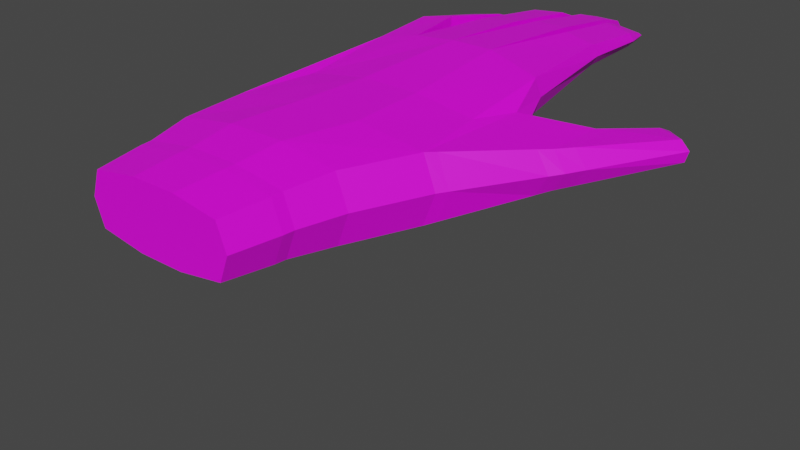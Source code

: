 # Source: CloseHand.blend  (saved by Blender 2.82.7; exported with 4.5.12 LTS)
import bpy
from mathutils import Matrix  # noqa: F401  (used for matrix-valued properties, if any)

bpy.ops.wm.read_factory_settings(use_empty=True)
scene = bpy.context.scene
scene.name = 'Scene'

# ---- collections
col_collection = bpy.data.collections.new('Collection'); scene.collection.children.link(col_collection)

# ---- images (referenced by path relative to the original .blend; pixels are not part of the script)
import os
ASSET_DIR = os.environ.get("B2B_ASSET_DIR", "")  # directory of the original .blend (textures are referenced by path, not embedded)
HERE = os.path.dirname(os.path.abspath(__file__))  # packed textures are extracted next to this script under _unpacked/

def load_image(name, relpath, width, height, colorspace="sRGB"):
    """Load a texture the original file referenced (path relative to the .blend, or extracted next to this script)."""
    p = next((c for c in (os.path.join(HERE, relpath), os.path.join(ASSET_DIR, relpath)) if relpath and os.path.exists(c)), "")
    if p:
        img = bpy.data.images.load(p, check_existing=True)
        img.name = name
    else:  # same state as the original file: an image datablock whose file is absent (Cycles renders it pink)
        img = bpy.data.images.new(name, width, height)
        img.source = "FILE"
        img.filepath = "//" + (relpath or name)
    img.colorspace_settings.name = colorspace
    return img
img_handtexture_png = load_image('HandTexture.png', 'HandTexture.png', 1024, 1024, 'sRGB')

# ---- materials (node trees are filled in below, after node groups)
mat_material_001 = bpy.data.materials.new('Material.001')
mat_material_001.use_transparent_shadow = False

# ---- material node trees
mat_material_001.use_nodes = True; mat_material_001.node_tree.nodes.clear()
_N = mat_material_001.node_tree.nodes; _L = mat_material_001.node_tree.links
n0 = _N.new('ShaderNodeOutputMaterial'); n0.name = 'Material Output'; n0.location = (300, 300)
n1 = _N.new('ShaderNodeBsdfPrincipled'); n1.name = 'Principled BSDF'; n1.location = (10, 300)
n1.distribution = 'GGX'
n1.subsurface_method = 'BURLEY'
n1.inputs[3].default_value = 1.45
n1.inputs[27].default_value = (0.0, 0.0, 0.0, 1.0)
n1.inputs[28].default_value = 1.0
n2 = _N.new('ShaderNodeTexImage'); n2.name = 'Image Texture'; n2.location = (-334, 173)
n2.image = img_handtexture_png
_L.new(n1.outputs[0], n0.inputs[0])
_L.new(n2.outputs[0], n1.inputs[0])
n0.is_active_output = True

# ---- world
world_world = bpy.data.worlds.new('World'); scene.world = world_world
world_world.use_nodes = True; world_world.node_tree.nodes.clear()
_N = world_world.node_tree.nodes; _L = world_world.node_tree.links
n0 = _N.new('ShaderNodeOutputWorld'); n0.name = 'World Output'; n0.location = (300, 300)
n1 = _N.new('ShaderNodeBackground'); n1.name = 'Background'; n1.location = (10, 300)
n1.inputs[0].default_value = (0.05088, 0.05088, 0.05088, 1.0)
_L.new(n1.outputs[0], n0.inputs[0])
n0.is_active_output = True
world_world.color = (0.05088, 0.05088, 0.05088)
world_world.use_sun_shadow = False
world_world.sun_shadow_jitter_overblur = 0.0

# ---- meshes
me_cube_001 = bpy.data.meshes.new('Cube.001')
me_cube_001.from_pydata([(0.2026, -0.2449, -0.09278), (0.2026, -0.2449, 0.09241), (0.2026, 0.2448, -0.09278), (0.2026, 0.2448, 0.09241), (0.3516, -0.2781, -0.1054), (0.3516, -0.2781, 0.105), (0.3516, 0.2781, -0.1054), (0.3516, 0.2781, 0.105), (0.2026, 0.08158, -0.1184), (0.2026, -0.08166, -0.1184), (0.2026, -0.08166, 0.118), (0.2026, 0.08158, 0.118), (0.3516, -0.09272, -0.1345), (0.3516, 0.09272, -0.1345), (0.3516, 0.09272, 0.1341), (0.3516, -0.09272, 0.1341), (0.5787, 0.2978, 0.105), (0.5787, 0.2978, -0.1054), (0.5787, 0.07403, -0.1041), (0.5787, -0.1497, 0.1341), (0.5787, -0.3735, 0.105), (0.5787, -0.3735, -0.1054), (0.5787, -0.1497, -0.1041), (0.5787, 0.07403, 0.1341), (0.8405, 0.259, 0.105), (0.9006, 0.2321, -0.03184), (0.9006, 0.05212, -0.06094), (0.8405, -0.1368, 0.1341), (0.8405, -0.3347, 0.105), (0.9006, -0.3078, -0.03184), (0.9006, -0.1278, -0.06094), (0.8405, 0.0611, 0.1341), (1.197, 0.2978, 0.1245), (1.197, 0.2978, 0.01892), (0.9967, -0.3735, 0.08809), (0.9967, -0.3735, -0.01406), (1.178, -0.3151, 0.128), (1.234, 0.1806, 0.1425), (1.234, 0.1806, 0.0008727), (1.234, 0.03497, -0.01335), (1.234, -0.1107, 0.1568), (1.178, -0.3151, 0.01545), (1.234, -0.1107, -0.01335), (1.234, 0.03497, 0.1568), (1.621, -0.1405, 0.1254), (1.619, -0.2465, 0.1046), (1.611, -0.2465, 0.03569), (1.608, -0.1405, 0.01486), (1.669, -0.09871, 0.009999), (1.669, 0.01624, 0.009999), (1.682, 0.01624, 0.1184), (1.682, -0.09871, 0.1184), (1.588, 0.177, 0.1183), (1.578, 0.177, 0.02578), (1.576, 0.04503, 0.01297), (1.59, 0.04503, 0.1311), (1.442, 0.3194, 0.1316), (1.434, 0.3194, 0.05622), (1.475, 0.2226, 0.1429), (1.462, 0.2226, 0.0379), (1.914, -0.119, -0.001194), (1.917, -0.2133, 0.01733), (1.922, -0.2133, 0.06381), (1.924, -0.119, 0.08233), (1.968, -0.08188, -0.00552), (1.968, 0.02035, -0.00552), (1.978, 0.02035, 0.07458), (1.978, -0.08188, 0.07458), (1.896, 0.1633, 0.08295), (1.887, 0.1633, 0.003913), (1.885, 0.04596, -0.007473), (1.897, 0.04596, 0.09434), (1.697, 0.29, 0.08775), (1.692, 0.29, 0.04328), (1.726, 0.2039, 0.09781), (1.718, 0.2039, 0.02698), (2.082, -0.07687, 0.04446), (2.077, -0.07687, 0.004271), (2.082, 0.01058, 0.04446), (2.077, 0.01058, 0.004271), (2.024, -0.114, 0.04852), (2.019, -0.114, 0.004796), (2.02, -0.1971, 0.01625), (2.022, -0.1971, 0.03706), (1.993, 0.1414, 0.04929), (1.989, 0.1414, 0.01192), (1.988, 0.05138, 0.005259), (1.994, 0.05138, 0.05595), (1.791, 0.2776, 0.06572), (1.789, 0.2776, 0.04254), (1.801, 0.2053, 0.07288), (1.796, 0.2053, 0.0334), (0.8722, -0.5782, 0.07336), (0.8722, -0.5782, -0.04866), (1.087, -0.5782, 0.06355), (1.087, -0.5782, 0.004302), (1.189, -0.7866, 0.05462), (1.203, -0.7972, -0.01604), (1.239, -0.6963, 0.04894), (1.269, -0.7009, 0.01463), (0.2026, -0.2798, -0.0001822), (0.2026, 0.2764, -0.0001822), (0.3516, 0.314, -0.0001822), (0.3516, -0.3178, -0.0001822), (0.5787, 0.3337, -0.0001822), (0.5787, -0.4132, -0.0001822), (1.197, 0.3337, 0.0717), (1.016, -0.3939, 0.03702), (1.234, 0.1806, 0.0717), (1.178, -0.3355, 0.0717), (1.234, 0.03497, 0.0717), (1.234, -0.1107, 0.0717), (1.615, -0.2668, 0.07012), (1.615, -0.1405, 0.07012), (1.675, 0.01624, 0.0642), (1.675, -0.09871, 0.0642), (1.583, 0.177, 0.07202), (1.583, 0.04503, 0.07202), (1.438, 0.341, 0.09393), (1.469, 0.2226, 0.09042), (1.973, -0.08188, 0.03453), (1.973, 0.02035, 0.03453), (1.919, -0.119, 0.04057), (1.919, -0.2337, 0.04057), (1.891, 0.1633, 0.04343), (1.891, 0.04596, 0.04343), (1.695, 0.3116, 0.06551), (1.722, 0.2039, 0.06239), (2.101, -0.07687, 0.0219), (2.101, 0.01058, 0.0219), (2.043, -0.114, 0.02419), (2.043, -0.1971, 0.02419), (2.013, 0.1414, 0.02814), (2.013, 0.05138, 0.02814), (1.812, 0.2776, 0.05166), (1.82, 0.2053, 0.05068), (0.8722, -0.6178, 0.01235), (1.106, -0.5782, 0.03393), (1.204, -0.8075, 0.01929), (1.276, -0.7066, 0.03178), (0.01019, -0.07324, -0.1062), (0.01019, -0.2196, -0.08319), (0.01019, -0.2509, -0.0001822), (0.01019, -0.2196, 0.08283), (0.01019, 0.0731, 0.1058), (0.01019, 0.2194, 0.08283), (0.01019, 0.2478, -0.0001822), (0.01019, 0.2194, -0.08319), (0.01019, 0.0731, -0.1062), (0.01019, -0.07324, 0.1058), (0.01019, -0.07324, -0.0001822), (0.01019, 0.0731, -0.0001822), (0.1656, -0.08079, -0.1171), (0.1656, -0.2423, -0.09178), (0.1656, -0.2768, -0.0001822), (0.1656, 0.0807, 0.1168), (0.1656, 0.2422, 0.09142), (0.1656, 0.2422, -0.09178), (0.1656, 0.0807, -0.1171), (0.1656, 0.2734, -0.0001822), (0.1656, -0.08079, 0.1168), (0.1656, -0.2423, 0.09142), (0.609, -0.3946, 0.1017), (1.006, -0.3946, 0.08556), (0.609, -0.3946, -0.09952), (1.006, -0.3946, -0.01216), (1.025, -0.4129, 0.0367), (0.609, -0.4343, 0.00111), (0.8336, -0.5512, 0.07752), (0.8336, -0.5512, -0.05612), (1.075, -0.5512, 0.001886), (1.094, -0.5539, 0.03433), (0.8336, -0.5909, 0.0107), (1.075, -0.5512, 0.06678), (1.117, -0.5981, 0.005978), (0.9258, -0.6137, -0.04337), (0.9235, -0.612, 0.07032), (1.112, -0.5973, 0.06118), (0.926, -0.6486, 0.01348), (1.134, -0.599, 0.03358), (1.263, -0.1129, 0.1545), (1.262, -0.1129, -0.01129), (1.209, -0.3101, 0.01692), (1.21, -0.3101, 0.1263), (1.21, -0.3305, 0.07159), (1.262, -0.1129, 0.07159), (1.266, -0.1098, -0.01164), (1.267, -0.1098, 0.1539), (1.267, 0.0336, 0.1539), (1.266, 0.0336, -0.01164), (1.267, 0.0336, 0.07115), (1.267, -0.1098, 0.07115), (1.256, 0.1804, 0.141), (1.256, 0.1804, 0.002412), (1.256, 0.0356, -0.01172), (1.256, 0.0356, 0.1552), (1.256, 0.0356, 0.07172), (1.256, 0.1804, 0.07172), (1.252, 0.1838, 0.003713), (1.253, 0.1838, 0.1426), (1.215, 0.2995, 0.02178), (1.216, 0.2995, 0.125), (1.216, 0.3342, 0.07341), (1.252, 0.1838, 0.07314), (1.569, 0.1772, 0.1196), (1.564, 0.04448, 0.07201), (1.564, 0.1772, 0.07201), (1.559, 0.1772, 0.02441), (1.557, 0.04448, 0.01152), (1.57, 0.04448, 0.1325), (1.649, -0.09927, 0.008906), (1.649, 0.01712, 0.008906), (1.655, 0.01712, 0.06455), (1.655, -0.09927, 0.06455), (1.661, -0.09927, 0.1202), (1.661, 0.01712, 0.1202), (1.6, -0.1389, 0.1271), (1.587, -0.2502, 0.0346), (1.591, -0.2705, 0.07021), (1.594, -0.1389, 0.07021), (1.588, -0.1389, 0.01334), (1.595, -0.2502, 0.1058), (1.643, -0.2438, 0.1013), (1.645, -0.1387, 0.1219), (1.635, -0.2438, 0.03421), (1.633, -0.1387, 0.01357), (1.639, -0.1387, 0.06775), (1.639, -0.2642, 0.06775), (1.903, -0.2154, 0.06635), (1.898, -0.2154, 0.01847), (1.895, -0.1204, -0.0001938), (1.9, -0.1204, 0.04241), (1.9, -0.2357, 0.04241), (1.905, -0.1204, 0.08501), (1.693, 0.01656, 0.008773), (1.693, -0.09738, 0.008773), (1.705, -0.09738, 0.1149), (1.705, 0.01656, 0.1149), (1.699, -0.09738, 0.06185), (1.699, 0.01656, 0.06185), (1.611, 0.176, 0.1157), (1.601, 0.176, 0.02416), (1.599, 0.0451, 0.01146), (1.613, 0.0451, 0.1284), (1.606, 0.0451, 0.06991), (1.606, 0.176, 0.06991), (1.465, 0.3168, 0.1277), (1.457, 0.3168, 0.05507), (1.485, 0.2209, 0.03693), (1.497, 0.2209, 0.1389), (1.491, 0.2209, 0.08793), (1.461, 0.3384, 0.0914), (1.434, 0.2173, 0.03326), (1.404, 0.3167, 0.05155), (1.408, 0.3401, 0.09114), (1.439, 0.2173, 0.08807), (1.444, 0.2173, 0.1429), (1.412, 0.3167, 0.1307), (1.932, -0.1182, -0.000166), (1.934, -0.2105, 0.01714), (1.939, -0.2105, 0.05922), (1.941, -0.1182, 0.07653), (1.94, -0.1182, 0.03776), (1.94, -0.2274, 0.03776), (1.992, -0.0808, -0.003419), (2.0, -0.0808, 0.06811), (2.0, 0.01825, 0.06811), (1.992, 0.01825, -0.003419), (2.0, 0.01825, 0.03182), (2.0, -0.0808, 0.03182), (1.939, 0.01994, -0.003981), (1.948, -0.08355, 0.07892), (1.943, -0.08355, 0.03747), (1.943, 0.01994, 0.03747), (1.939, -0.08355, -0.003981), (1.948, 0.01994, 0.07892), (1.916, 0.1587, 0.07587), (1.908, 0.1587, 0.005597), (1.907, 0.0471, -0.004794), (1.917, 0.0471, 0.08626), (1.917, 0.0471, 0.04021), (1.917, 0.1587, 0.04021), (1.875, 0.1642, 0.08535), (1.876, 0.0459, 0.09683), (1.87, 0.0459, 0.04537), (1.87, 0.1642, 0.04537), (1.866, 0.1642, 0.005398), (1.864, 0.0459, -0.006085), (1.67, 0.2932, 0.09251), (1.69, 0.2059, 0.02816), (1.694, 0.2059, 0.06543), (1.667, 0.3148, 0.06859), (1.664, 0.2932, 0.04468), (1.699, 0.2059, 0.1027), (1.724, 0.2864, 0.08137), (1.72, 0.2864, 0.04306), (1.741, 0.2043, 0.02884), (1.748, 0.2043, 0.09058), (1.728, 0.3017, 0.0615), (1.75, 0.2043, 0.059)], [], [(156, 159, 146, 145), (101, 3, 7, 102), (12, 13, 18, 22), (103, 5, 1, 100), (9, 12, 4, 0), (15, 10, 1, 5), (7, 3, 11, 14), (14, 11, 10, 15), (2, 6, 13, 8), (8, 13, 12, 9), (15, 5, 20, 19), (14, 15, 19, 23), (159, 157, 147, 146), (158, 152, 140, 148), (23, 19, 27, 31), (173, 168, 92, 94), (19, 20, 28, 27), (102, 7, 16, 104), (103, 4, 21, 105), (7, 14, 23, 16), (13, 6, 17, 18), (4, 12, 22, 21), (31, 27, 40, 43), (28, 20, 34, 36), (16, 24, 37, 32), (22, 18, 26, 30), (24, 31, 43, 37), (18, 17, 25, 26), (16, 23, 31, 24), (21, 22, 30, 29), (255, 252, 59, 119), (219, 216, 44, 113), (206, 204, 52, 116), (213, 210, 48, 115), (107, 35, 41, 109), (29, 30, 42, 41), (25, 17, 33, 38), (26, 25, 38, 39), (104, 16, 32, 106), (21, 29, 41, 35), (30, 26, 39, 42), (27, 28, 36, 40), (218, 217, 46, 112), (217, 220, 47, 46), (216, 221, 45, 44), (263, 259, 82, 131), (215, 214, 51, 50), (210, 211, 49, 48), (212, 215, 50, 114), (208, 207, 53, 54), (205, 208, 54, 117), (204, 209, 55, 52), (252, 253, 57, 59), (257, 256, 58, 56), (254, 257, 56, 118), (299, 296, 91, 135), (259, 258, 81, 82), (298, 294, 88, 134), (285, 282, 68, 124), (232, 229, 61, 123), (274, 270, 65, 64), (233, 228, 62, 63), (275, 271, 67, 66), (291, 288, 72, 126), (229, 230, 60, 61), (287, 286, 69, 70), (273, 275, 66, 121), (290, 289, 75, 127), (231, 233, 63, 122), (282, 283, 71, 68), (272, 274, 64, 120), (288, 293, 74, 72), (284, 287, 70, 125), (289, 292, 73, 75), (130, 131, 82, 81), (128, 129, 78, 76), (132, 84, 87, 133), (134, 88, 90, 135), (294, 297, 90, 88), (261, 260, 83, 80), (269, 264, 77, 128), (296, 295, 89, 91), (281, 276, 84, 132), (268, 266, 78, 129), (278, 277, 85, 86), (266, 265, 76, 78), (276, 279, 87, 84), (264, 267, 79, 77), (280, 278, 86, 133), (262, 261, 80, 130), (175, 174, 99, 97), (172, 169, 93, 136), (169, 170, 95, 93), (171, 173, 94, 137), (138, 97, 99, 139), (177, 176, 96, 98), (179, 177, 98, 139), (178, 175, 97, 138), (176, 178, 138, 96), (174, 179, 139, 99), (96, 138, 139, 98), (170, 171, 137, 95), (168, 172, 136, 92), (258, 262, 130, 81), (279, 280, 133, 87), (267, 268, 129, 79), (277, 281, 132, 85), (265, 269, 128, 76), (89, 134, 135, 91), (85, 132, 133, 86), (77, 79, 129, 128), (80, 83, 131, 130), (283, 284, 125, 71), (271, 272, 120, 67), (230, 231, 122, 60), (293, 290, 127, 74), (270, 273, 121, 65), (292, 291, 126, 73), (228, 232, 123, 62), (286, 285, 124, 69), (295, 298, 134, 89), (297, 299, 135, 90), (253, 254, 118, 57), (209, 205, 117, 55), (211, 212, 114, 49), (260, 263, 131, 83), (221, 218, 112, 45), (17, 104, 106, 33), (34, 107, 109, 36), (214, 213, 115, 51), (207, 206, 116, 53), (220, 219, 113, 47), (256, 255, 119, 58), (5, 103, 105, 20), (6, 102, 104, 17), (153, 154, 142, 141), (155, 156, 145, 144), (4, 103, 100, 0), (2, 101, 102, 6), (157, 158, 148, 147), (151, 144, 145, 146), (142, 143, 149, 150), (150, 149, 144, 151), (140, 150, 151, 148), (141, 142, 150, 140), (148, 151, 146, 147), (152, 153, 141, 140), (161, 160, 149, 143), (154, 161, 143, 142), (160, 155, 144, 149), (10, 11, 155, 160), (100, 1, 161, 154), (1, 10, 160, 161), (9, 0, 153, 152), (2, 8, 158, 157), (11, 3, 156, 155), (0, 100, 154, 153), (8, 9, 152, 158), (101, 2, 157, 159), (3, 101, 159, 156), (20, 105, 167, 162), (35, 107, 166, 165), (107, 34, 163, 166), (21, 35, 165, 164), (105, 21, 164, 167), (34, 20, 162, 163), (162, 167, 172, 168), (165, 166, 171, 170), (166, 163, 173, 171), (164, 165, 170, 169), (167, 164, 169, 172), (163, 162, 168, 173), (95, 137, 179, 174), (92, 136, 178, 176), (136, 93, 175, 178), (137, 94, 177, 179), (94, 92, 176, 177), (93, 95, 174, 175), (42, 111, 185, 181), (36, 109, 184, 183), (40, 36, 183, 180), (41, 42, 181, 182), (109, 41, 182, 184), (111, 40, 180, 185), (40, 111, 191, 187), (39, 110, 190, 189), (110, 43, 188, 190), (42, 39, 189, 186), (43, 40, 187, 188), (111, 42, 186, 191), (38, 108, 197, 193), (43, 110, 196, 195), (37, 43, 195, 192), (110, 39, 194, 196), (39, 38, 193, 194), (108, 37, 192, 197), (37, 108, 203, 199), (33, 106, 202, 200), (106, 32, 201, 202), (32, 37, 199, 201), (38, 33, 200, 198), (108, 38, 198, 203), (193, 197, 206, 207), (195, 196, 205, 209), (192, 195, 209, 204), (196, 194, 208, 205), (194, 193, 207, 208), (197, 192, 204, 206), (187, 191, 213, 214), (189, 190, 212, 211), (190, 188, 215, 212), (186, 189, 211, 210), (188, 187, 214, 215), (191, 186, 210, 213), (181, 185, 219, 220), (183, 184, 218, 221), (180, 183, 221, 216), (182, 181, 220, 217), (184, 182, 217, 218), (185, 180, 216, 219), (45, 112, 227, 222), (47, 113, 226, 225), (113, 44, 223, 226), (46, 47, 225, 224), (44, 45, 222, 223), (112, 46, 224, 227), (222, 227, 232, 228), (225, 226, 231, 230), (226, 223, 233, 231), (224, 225, 230, 229), (223, 222, 228, 233), (227, 224, 229, 232), (49, 114, 239, 234), (51, 115, 238, 236), (115, 48, 235, 238), (114, 50, 237, 239), (50, 51, 236, 237), (48, 49, 234, 235), (53, 116, 245, 241), (55, 117, 244, 243), (117, 54, 242, 244), (52, 55, 243, 240), (54, 53, 241, 242), (116, 52, 240, 245), (57, 118, 251, 247), (58, 119, 250, 249), (59, 57, 247, 248), (56, 58, 249, 246), (119, 59, 248, 250), (118, 56, 246, 251), (199, 203, 255, 256), (200, 202, 254, 253), (202, 201, 257, 254), (201, 199, 256, 257), (198, 200, 253, 252), (203, 198, 252, 255), (62, 123, 263, 260), (60, 122, 262, 258), (122, 63, 261, 262), (63, 62, 260, 261), (61, 60, 258, 259), (123, 61, 259, 263), (67, 120, 269, 265), (65, 121, 268, 267), (64, 65, 267, 264), (66, 67, 265, 266), (121, 66, 266, 268), (120, 64, 264, 269), (234, 239, 273, 270), (236, 238, 272, 271), (238, 235, 274, 272), (239, 237, 275, 273), (237, 236, 271, 275), (235, 234, 270, 274), (69, 124, 281, 277), (71, 125, 280, 279), (125, 70, 278, 280), (68, 71, 279, 276), (70, 69, 277, 278), (124, 68, 276, 281), (241, 245, 285, 286), (243, 244, 284, 283), (244, 242, 287, 284), (240, 243, 283, 282), (242, 241, 286, 287), (245, 240, 282, 285), (247, 251, 291, 292), (249, 250, 290, 293), (248, 247, 292, 289), (246, 249, 293, 288), (250, 248, 289, 290), (251, 246, 288, 291), (74, 127, 299, 297), (73, 126, 298, 295), (75, 73, 295, 296), (72, 74, 297, 294), (126, 72, 294, 298), (127, 75, 296, 299)])
_uv = me_cube_001.uv_layers.new(name='UVMap')
_uv.uv.foreach_set('vector', [0.885, 0.7298, 0.8818, 0.7297, 0.8821, 0.718, 0.885, 0.7181, 0.8818, 0.731, 0.885, 0.7311, 0.8853, 0.7366, 0.8817, 0.7365, 0.8253, 0.7364, 0.8318, 0.7366, 0.8309, 0.7449, 0.8231, 0.7447, 0.889, 0.7364, 0.8853, 0.7364, 0.8858, 0.731, 0.889, 0.731, 0.8259, 0.731, 0.8253, 0.7364, 0.8189, 0.7363, 0.8202, 0.7309, 0.8644, 0.7813, 0.8649, 0.7867, 0.8592, 0.7867, 0.8579, 0.7814, 0.8773, 0.7809, 0.8763, 0.7863, 0.8706, 0.7865, 0.8709, 0.7811, 0.8709, 0.7811, 0.8706, 0.7865, 0.8649, 0.7867, 0.8644, 0.7813, 0.8373, 0.7314, 0.8383, 0.7369, 0.8318, 0.7366, 0.8316, 0.7312, 0.8316, 0.7312, 0.8318, 0.7366, 0.8253, 0.7364, 0.8259, 0.731, 0.8644, 0.7813, 0.8579, 0.7814, 0.8544, 0.7732, 0.8622, 0.7731, 0.8709, 0.7811, 0.8644, 0.7813, 0.8622, 0.7731, 0.87, 0.7729, 0.8818, 0.7297, 0.8786, 0.7296, 0.8792, 0.718, 0.8821, 0.718, 0.8316, 0.7299, 0.8259, 0.7297, 0.8265, 0.7181, 0.8316, 0.7182, 0.87, 0.7729, 0.8622, 0.7731, 0.8624, 0.7635, 0.8693, 0.7633, 0.8478, 0.7552, 0.848, 0.764, 0.847, 0.7626, 0.8468, 0.7548, 0.8622, 0.7731, 0.8544, 0.7732, 0.8555, 0.7636, 0.8624, 0.7635, 0.8817, 0.7365, 0.8853, 0.7366, 0.8851, 0.7449, 0.8815, 0.7448, 0.889, 0.7364, 0.8927, 0.7364, 0.8927, 0.7446, 0.889, 0.7445, 0.8773, 0.7809, 0.8709, 0.7811, 0.87, 0.7729, 0.8778, 0.7726, 0.8318, 0.7366, 0.8383, 0.7369, 0.8387, 0.7452, 0.8309, 0.7449, 0.8189, 0.7363, 0.8253, 0.7364, 0.8231, 0.7447, 0.8153, 0.7445, 0.8693, 0.7633, 0.8624, 0.7635, 0.863, 0.7492, 0.8681, 0.7491, 0.8555, 0.7636, 0.8544, 0.7732, 0.854, 0.7579, 0.8559, 0.7514, 0.8778, 0.7726, 0.8762, 0.7631, 0.8732, 0.7489, 0.8773, 0.7501, 0.8231, 0.7447, 0.8309, 0.7449, 0.8299, 0.7567, 0.8236, 0.7566, 0.8762, 0.7631, 0.8693, 0.7633, 0.8681, 0.7491, 0.8732, 0.7489, 0.8309, 0.7449, 0.8387, 0.7452, 0.8362, 0.757, 0.8299, 0.7567, 0.8778, 0.7726, 0.87, 0.7729, 0.8693, 0.7633, 0.8762, 0.7631, 0.8153, 0.7445, 0.8231, 0.7447, 0.8236, 0.7566, 0.8173, 0.7564, 0.8491, 0.8136, 0.8472, 0.8138, 0.8474, 0.8127, 0.8492, 0.8125, 0.8808, 0.8062, 0.8789, 0.806, 0.8789, 0.8052, 0.8808, 0.8055, 0.5603, 0.8254, 0.5586, 0.8252, 0.5587, 0.8245, 0.5603, 0.8247, 0.8881, 0.786, 0.8861, 0.7862, 0.8862, 0.7855, 0.888, 0.7852, 0.8957, 0.7187, 0.8974, 0.718, 0.8966, 0.7247, 0.8946, 0.7247, 0.8173, 0.7564, 0.8236, 0.7566, 0.8239, 0.7688, 0.8168, 0.7666, 0.8362, 0.757, 0.8387, 0.7452, 0.8382, 0.768, 0.834, 0.7692, 0.8299, 0.7567, 0.8362, 0.757, 0.834, 0.7692, 0.829, 0.769, 0.8815, 0.7448, 0.8851, 0.7449, 0.8853, 0.7675, 0.8835, 0.7674, 0.8153, 0.7445, 0.8173, 0.7564, 0.8168, 0.7666, 0.815, 0.7599, 0.8236, 0.7566, 0.8299, 0.7567, 0.829, 0.769, 0.8239, 0.7688, 0.8624, 0.7635, 0.8555, 0.7636, 0.8559, 0.7514, 0.863, 0.7492, 0.8951, 0.7399, 0.8964, 0.7397, 0.8963, 0.7406, 0.8951, 0.7407, 0.8187, 0.7817, 0.8226, 0.7818, 0.8225, 0.7825, 0.8188, 0.7825, 0.485, 0.8025, 0.4811, 0.8028, 0.4812, 0.8019, 0.4849, 0.8018, 0.8966, 0.7526, 0.8973, 0.7524, 0.8974, 0.7555, 0.8972, 0.7564, 0.4904, 0.8002, 0.4863, 0.8003, 0.4863, 0.7995, 0.4903, 0.7994, 0.8239, 0.784, 0.8279, 0.7841, 0.8279, 0.7849, 0.8239, 0.7847, 0.5549, 0.877, 0.553, 0.8768, 0.553, 0.8761, 0.5549, 0.8763, 0.829, 0.7808, 0.8336, 0.781, 0.8336, 0.7817, 0.829, 0.7815, 0.9002, 0.7861, 0.8981, 0.7863, 0.8981, 0.7856, 0.9002, 0.7854, 0.496, 0.8033, 0.4914, 0.8035, 0.4914, 0.8027, 0.496, 0.8026, 0.8351, 0.7765, 0.8387, 0.7756, 0.8387, 0.7767, 0.8353, 0.7776, 0.501, 0.809, 0.4976, 0.8079, 0.4977, 0.8068, 0.5011, 0.8079, 0.5444, 0.8662, 0.5457, 0.8663, 0.5458, 0.8675, 0.5444, 0.8673, 0.8481, 0.8022, 0.8471, 0.8026, 0.8472, 0.8006, 0.8478, 0.7997, 0.8197, 0.7943, 0.8229, 0.7943, 0.823, 0.7975, 0.8201, 0.7974, 0.8826, 0.7868, 0.8833, 0.7867, 0.8827, 0.7891, 0.8822, 0.7898, 0.5612, 0.8142, 0.5598, 0.814, 0.5599, 0.8133, 0.5613, 0.8134, 0.8964, 0.7511, 0.8972, 0.751, 0.8973, 0.7517, 0.8965, 0.7518, 0.8241, 0.7946, 0.8277, 0.7947, 0.8277, 0.7957, 0.8241, 0.7956, 0.4854, 0.7913, 0.4821, 0.7914, 0.4821, 0.7907, 0.4854, 0.7906, 0.4902, 0.7896, 0.4866, 0.7897, 0.4866, 0.7886, 0.4902, 0.7885, 0.5434, 0.8756, 0.5442, 0.8757, 0.544, 0.8767, 0.5432, 0.8766, 0.8196, 0.793, 0.8229, 0.7929, 0.8229, 0.7936, 0.8196, 0.7937, 0.8287, 0.792, 0.8328, 0.7922, 0.8328, 0.7929, 0.8287, 0.7927, 0.5558, 0.8665, 0.5544, 0.8663, 0.5546, 0.8652, 0.5559, 0.8654, 0.8483, 0.8043, 0.847, 0.8044, 0.847, 0.8034, 0.8482, 0.8033, 0.8818, 0.795, 0.8803, 0.7949, 0.8804, 0.7942, 0.8819, 0.7943, 0.4953, 0.7921, 0.4912, 0.7922, 0.4912, 0.7914, 0.4953, 0.7914, 0.8871, 0.7754, 0.8857, 0.7756, 0.8856, 0.7745, 0.887, 0.7744, 0.5, 0.7995, 0.4969, 0.7985, 0.4968, 0.7975, 0.4999, 0.7985, 0.8993, 0.7749, 0.8975, 0.7751, 0.8974, 0.7743, 0.8992, 0.7741, 0.8345, 0.7859, 0.8376, 0.785, 0.8374, 0.786, 0.8344, 0.7869, 0.823, 0.7984, 0.8201, 0.7983, 0.8201, 0.7974, 0.823, 0.7975, 0.8564, 0.8027, 0.8564, 0.7998, 0.8574, 0.7997, 0.8574, 0.8027, 0.8554, 0.7997, 0.8564, 0.7997, 0.8564, 0.8028, 0.8552, 0.8028, 0.8587, 0.7998, 0.8595, 0.7997, 0.8595, 0.8023, 0.8585, 0.8024, 0.8764, 0.7308, 0.8735, 0.7301, 0.8735, 0.7281, 0.876, 0.7283, 0.8621, 0.7233, 0.8589, 0.7234, 0.8593, 0.7203, 0.8622, 0.7202, 0.8869, 0.7734, 0.8857, 0.7737, 0.886, 0.7705, 0.8866, 0.7697, 0.8344, 0.7877, 0.8373, 0.7871, 0.8369, 0.7896, 0.8344, 0.7897, 0.901, 0.7215, 0.8998, 0.7215, 0.9007, 0.7187, 0.9014, 0.718, 0.8956, 0.7734, 0.8944, 0.7734, 0.8952, 0.7704, 0.896, 0.7697, 0.8287, 0.7935, 0.8326, 0.7937, 0.8319, 0.7967, 0.8288, 0.7965, 0.8668, 0.721, 0.8634, 0.7211, 0.8634, 0.718, 0.8665, 0.718, 0.8718, 0.7239, 0.8679, 0.724, 0.868, 0.7211, 0.8711, 0.7211, 0.8242, 0.7965, 0.8276, 0.7966, 0.8273, 0.7997, 0.8242, 0.7996, 0.8991, 0.7732, 0.8975, 0.7735, 0.8979, 0.7706, 0.8987, 0.7697, 0.882, 0.7936, 0.8806, 0.7935, 0.8816, 0.7905, 0.8824, 0.7898, 0.8066, 0.757, 0.807, 0.7641, 0.8033, 0.7696, 0.8, 0.767, 0.5195, 0.9234, 0.5218, 0.9235, 0.5216, 0.9249, 0.5194, 0.9248, 0.8089, 0.7537, 0.8087, 0.7626, 0.8078, 0.763, 0.8079, 0.7551, 0.8528, 0.8076, 0.8515, 0.808, 0.8516, 0.8069, 0.8528, 0.8066, 0.8883, 0.7669, 0.8895, 0.7669, 0.8885, 0.7694, 0.8879, 0.7697, 0.8461, 0.7539, 0.8458, 0.7608, 0.8395, 0.7512, 0.8426, 0.7493, 0.853, 0.8054, 0.8519, 0.8059, 0.8533, 0.8006, 0.8542, 0.7997, 0.8885, 0.757, 0.8905, 0.757, 0.8895, 0.7669, 0.8883, 0.7669, 0.8865, 0.7569, 0.8885, 0.757, 0.8883, 0.7669, 0.8871, 0.7664, 0.8552, 0.8056, 0.8543, 0.8049, 0.8547, 0.7997, 0.8552, 0.8, 0.8395, 0.7512, 0.8387, 0.7506, 0.8422, 0.7479, 0.8426, 0.7493, 0.8535, 0.8079, 0.8528, 0.8076, 0.8528, 0.8066, 0.8534, 0.8068, 0.5172, 0.9235, 0.5195, 0.9234, 0.5194, 0.9248, 0.5173, 0.9249, 0.8833, 0.7939, 0.882, 0.7936, 0.8824, 0.7898, 0.8831, 0.7907, 0.9007, 0.7732, 0.8991, 0.7732, 0.8987, 0.7697, 0.8996, 0.7704, 0.8969, 0.7737, 0.8956, 0.7734, 0.896, 0.7697, 0.8966, 0.7706, 0.9022, 0.7218, 0.901, 0.7215, 0.9014, 0.718, 0.902, 0.7188, 0.8882, 0.7734, 0.8869, 0.7734, 0.8866, 0.7697, 0.8874, 0.7704, 0.8369, 0.7896, 0.8369, 0.7904, 0.8343, 0.7906, 0.8344, 0.7897, 0.8319, 0.7967, 0.8319, 0.7975, 0.8288, 0.7975, 0.8288, 0.7965, 0.8242, 0.7996, 0.8273, 0.7997, 0.8272, 0.8006, 0.8242, 0.8005, 0.8574, 0.8026, 0.8577, 0.7998, 0.8585, 0.7997, 0.8585, 0.8025, 0.901, 0.7747, 0.8993, 0.7749, 0.8992, 0.7741, 0.901, 0.7739, 0.549, 0.8663, 0.5475, 0.8665, 0.5474, 0.8654, 0.5488, 0.8652, 0.8833, 0.7952, 0.8818, 0.795, 0.8819, 0.7943, 0.8833, 0.7945, 0.8496, 0.8041, 0.8483, 0.8043, 0.8482, 0.8033, 0.8495, 0.8031, 0.8969, 0.7756, 0.8954, 0.7754, 0.8955, 0.7744, 0.8969, 0.7745, 0.8821, 0.7844, 0.883, 0.7845, 0.8828, 0.7856, 0.882, 0.7855, 0.556, 0.8423, 0.5568, 0.8422, 0.5569, 0.8429, 0.5561, 0.843, 0.9022, 0.7233, 0.9008, 0.7232, 0.9009, 0.7224, 0.9023, 0.7226, 0.882, 0.7865, 0.8826, 0.7868, 0.8822, 0.7898, 0.8819, 0.789, 0.8492, 0.8023, 0.8481, 0.8022, 0.8478, 0.7997, 0.8486, 0.8004, 0.8826, 0.7749, 0.884, 0.7751, 0.884, 0.7762, 0.8827, 0.776, 0.5627, 0.8769, 0.5606, 0.8771, 0.5606, 0.8764, 0.5627, 0.8762, 0.8964, 0.7862, 0.8945, 0.786, 0.8945, 0.7852, 0.8964, 0.7855, 0.8959, 0.7526, 0.8966, 0.7526, 0.8972, 0.7564, 0.8967, 0.7556, 0.5543, 0.8311, 0.5555, 0.8309, 0.5556, 0.8318, 0.5544, 0.832, 0.8778, 0.7447, 0.8815, 0.7448, 0.8835, 0.7674, 0.8816, 0.7674, 0.8939, 0.7181, 0.8957, 0.7187, 0.8946, 0.7247, 0.8927, 0.7248, 0.5504, 0.8768, 0.5485, 0.877, 0.5485, 0.8763, 0.5503, 0.8761, 0.9016, 0.7345, 0.8999, 0.7344, 0.8999, 0.7337, 0.9015, 0.7339, 0.8828, 0.8064, 0.8808, 0.8062, 0.8808, 0.8055, 0.8828, 0.8057, 0.5115, 0.9044, 0.5096, 0.9046, 0.5096, 0.9036, 0.5115, 0.9033, 0.8853, 0.7364, 0.889, 0.7364, 0.889, 0.7445, 0.8853, 0.7446, 0.878, 0.7364, 0.8817, 0.7365, 0.8815, 0.7448, 0.8778, 0.7447, 0.8922, 0.7297, 0.889, 0.7296, 0.889, 0.718, 0.8919, 0.718, 0.8706, 0.7879, 0.8762, 0.7876, 0.8757, 0.7993, 0.8706, 0.7995, 0.8927, 0.7364, 0.889, 0.7364, 0.889, 0.731, 0.8922, 0.731, 0.8786, 0.731, 0.8818, 0.731, 0.8817, 0.7365, 0.878, 0.7364, 0.8372, 0.7301, 0.8316, 0.7299, 0.8316, 0.7182, 0.8368, 0.7184, 0.8424, 0.8115, 0.8461, 0.8115, 0.8453, 0.8169, 0.8424, 0.8179, 0.8424, 0.7997, 0.8453, 0.8008, 0.8461, 0.8062, 0.8424, 0.8062, 0.8424, 0.8062, 0.8461, 0.8062, 0.8461, 0.8115, 0.8424, 0.8115, 0.8387, 0.8062, 0.8424, 0.8062, 0.8424, 0.8115, 0.8387, 0.8115, 0.8395, 0.8008, 0.8424, 0.7997, 0.8424, 0.8062, 0.8387, 0.8062, 0.8387, 0.8115, 0.8424, 0.8115, 0.8424, 0.8179, 0.8395, 0.8169, 0.8259, 0.7297, 0.8203, 0.7296, 0.8215, 0.718, 0.8265, 0.7181, 0.8593, 0.7881, 0.865, 0.788, 0.8655, 0.7996, 0.8604, 0.7997, 0.889, 0.7296, 0.8858, 0.7297, 0.8861, 0.718, 0.889, 0.718, 0.865, 0.788, 0.8706, 0.7879, 0.8706, 0.7995, 0.8655, 0.7996, 0.8649, 0.7867, 0.8706, 0.7865, 0.8706, 0.7879, 0.865, 0.788, 0.889, 0.731, 0.8858, 0.731, 0.8858, 0.7297, 0.889, 0.7296, 0.8592, 0.7867, 0.8649, 0.7867, 0.865, 0.788, 0.8593, 0.7881, 0.8259, 0.731, 0.8202, 0.7309, 0.8203, 0.7296, 0.8259, 0.7297, 0.8373, 0.7314, 0.8316, 0.7312, 0.8316, 0.7299, 0.8372, 0.7301, 0.8706, 0.7865, 0.8763, 0.7863, 0.8762, 0.7876, 0.8706, 0.7879, 0.8922, 0.731, 0.889, 0.731, 0.889, 0.7296, 0.8922, 0.7297, 0.8316, 0.7312, 0.8259, 0.731, 0.8259, 0.7297, 0.8316, 0.7299, 0.8818, 0.731, 0.8786, 0.731, 0.8786, 0.7296, 0.8818, 0.7297, 0.885, 0.7311, 0.8818, 0.731, 0.8818, 0.7297, 0.885, 0.7298, 0.8853, 0.7446, 0.889, 0.7445, 0.889, 0.7456, 0.8855, 0.7457, 0.8542, 0.815, 0.8528, 0.8141, 0.8528, 0.8133, 0.8542, 0.8141, 0.8528, 0.8141, 0.8511, 0.8151, 0.8511, 0.8142, 0.8528, 0.8133, 0.8153, 0.7445, 0.815, 0.7599, 0.8142, 0.7602, 0.8146, 0.7456, 0.889, 0.7445, 0.8927, 0.7446, 0.8925, 0.7457, 0.889, 0.7456, 0.854, 0.7579, 0.8544, 0.7732, 0.8536, 0.7721, 0.8533, 0.7576, 0.8855, 0.7457, 0.889, 0.7456, 0.8886, 0.7537, 0.8863, 0.7537, 0.8542, 0.8141, 0.8528, 0.8133, 0.8528, 0.8076, 0.8535, 0.8079, 0.8528, 0.8133, 0.8511, 0.8142, 0.8515, 0.808, 0.8528, 0.8076, 0.8146, 0.7456, 0.8142, 0.7602, 0.8087, 0.7626, 0.8089, 0.7537, 0.889, 0.7456, 0.8925, 0.7457, 0.891, 0.7537, 0.8886, 0.7537, 0.8533, 0.7576, 0.8536, 0.7721, 0.848, 0.764, 0.8478, 0.7552, 0.8552, 0.8067, 0.8542, 0.8059, 0.8543, 0.8049, 0.8552, 0.8056, 0.5173, 0.9249, 0.5194, 0.9248, 0.5194, 0.9268, 0.5174, 0.9267, 0.5194, 0.9248, 0.5216, 0.9249, 0.5214, 0.9268, 0.5194, 0.9268, 0.8528, 0.8066, 0.8516, 0.8069, 0.8519, 0.8059, 0.853, 0.8054, 0.8468, 0.7548, 0.847, 0.7626, 0.8458, 0.7608, 0.8461, 0.7539, 0.8079, 0.7551, 0.8078, 0.763, 0.807, 0.7641, 0.8066, 0.757, 0.8837, 0.8194, 0.8808, 0.8194, 0.8808, 0.8183, 0.8837, 0.8184, 0.5063, 0.7469, 0.5083, 0.7468, 0.5083, 0.748, 0.5064, 0.7481, 0.5234, 0.8403, 0.5163, 0.8425, 0.5165, 0.8413, 0.5233, 0.8392, 0.8168, 0.7666, 0.8239, 0.7688, 0.8238, 0.7698, 0.817, 0.7678, 0.8946, 0.7247, 0.8966, 0.7247, 0.8966, 0.7258, 0.8947, 0.7259, 0.8808, 0.8194, 0.8778, 0.8194, 0.8779, 0.8183, 0.8808, 0.8183, 0.8913, 0.8014, 0.8883, 0.8014, 0.8883, 0.8002, 0.8912, 0.8002, 0.8972, 0.8013, 0.8942, 0.8013, 0.8943, 0.8002, 0.8971, 0.8002, 0.8942, 0.8013, 0.8913, 0.8013, 0.8914, 0.8001, 0.8943, 0.8002, 0.8239, 0.7688, 0.829, 0.769, 0.8289, 0.7702, 0.8239, 0.77, 0.5285, 0.8401, 0.5234, 0.8403, 0.5234, 0.8391, 0.5284, 0.8389, 0.8883, 0.8014, 0.8853, 0.8014, 0.8854, 0.8002, 0.8883, 0.8002, 0.9024, 0.7464, 0.8999, 0.7464, 0.8999, 0.7456, 0.9023, 0.7456, 0.9031, 0.7981, 0.9002, 0.7981, 0.9002, 0.7973, 0.9031, 0.7973, 0.5336, 0.84, 0.5285, 0.8401, 0.5285, 0.8393, 0.5335, 0.8392, 0.9002, 0.7981, 0.8972, 0.7981, 0.8973, 0.7973, 0.9002, 0.7973, 0.829, 0.769, 0.834, 0.7692, 0.834, 0.7699, 0.829, 0.7698, 0.8999, 0.7464, 0.8974, 0.7464, 0.8975, 0.7456, 0.8999, 0.7456, 0.8511, 0.8211, 0.8486, 0.8211, 0.8486, 0.8204, 0.8511, 0.8204, 0.8816, 0.7674, 0.8835, 0.7674, 0.8835, 0.7681, 0.8817, 0.768, 0.5439, 0.8585, 0.5457, 0.8585, 0.5457, 0.8592, 0.5439, 0.8591, 0.5377, 0.8412, 0.5336, 0.84, 0.5337, 0.8393, 0.5377, 0.8405, 0.834, 0.7692, 0.8382, 0.768, 0.8382, 0.7686, 0.8341, 0.7698, 0.8486, 0.8211, 0.8461, 0.8211, 0.8462, 0.8205, 0.8486, 0.8204, 0.9023, 0.7456, 0.8999, 0.7456, 0.8999, 0.7344, 0.9016, 0.7345, 0.9031, 0.7973, 0.9002, 0.7973, 0.9002, 0.7861, 0.9023, 0.7858, 0.8731, 0.7481, 0.8681, 0.7483, 0.8681, 0.7368, 0.8727, 0.7367, 0.9002, 0.7973, 0.8973, 0.7973, 0.8981, 0.7863, 0.9002, 0.7861, 0.829, 0.7698, 0.834, 0.7699, 0.8336, 0.781, 0.829, 0.7808, 0.8999, 0.7456, 0.8975, 0.7456, 0.8982, 0.7342, 0.8999, 0.7344, 0.8912, 0.8002, 0.8883, 0.8002, 0.8881, 0.786, 0.89, 0.7858, 0.8971, 0.8002, 0.8943, 0.8002, 0.8945, 0.786, 0.8964, 0.7862, 0.8943, 0.8002, 0.8914, 0.8001, 0.8925, 0.7858, 0.8945, 0.786, 0.8239, 0.77, 0.8289, 0.7702, 0.8279, 0.7841, 0.8239, 0.784, 0.868, 0.7479, 0.863, 0.748, 0.863, 0.7336, 0.8671, 0.7335, 0.8883, 0.8002, 0.8854, 0.8002, 0.8861, 0.7862, 0.8881, 0.786, 0.8837, 0.8184, 0.8808, 0.8183, 0.8808, 0.8062, 0.8828, 0.8064, 0.8928, 0.726, 0.8947, 0.7259, 0.8951, 0.7399, 0.8939, 0.74, 0.8629, 0.7482, 0.8561, 0.7502, 0.8578, 0.7361, 0.8617, 0.7359, 0.817, 0.7678, 0.8238, 0.7698, 0.8226, 0.7818, 0.8187, 0.7817, 0.8947, 0.7259, 0.8966, 0.7258, 0.8964, 0.7397, 0.8951, 0.7399, 0.8808, 0.8183, 0.8779, 0.8183, 0.8789, 0.806, 0.8808, 0.8062, 0.5544, 0.832, 0.5556, 0.8318, 0.5557, 0.8327, 0.5545, 0.8329, 0.8828, 0.8057, 0.8808, 0.8055, 0.8809, 0.8046, 0.8828, 0.8048, 0.8808, 0.8055, 0.8789, 0.8052, 0.879, 0.8043, 0.8809, 0.8046, 0.8188, 0.7825, 0.8225, 0.7825, 0.8225, 0.7834, 0.8189, 0.7834, 0.4849, 0.8018, 0.4812, 0.8019, 0.4813, 0.801, 0.485, 0.8009, 0.8951, 0.7407, 0.8963, 0.7406, 0.8964, 0.7415, 0.8952, 0.7416, 0.8941, 0.7418, 0.8952, 0.7416, 0.8964, 0.7511, 0.8956, 0.7513, 0.8828, 0.8048, 0.8809, 0.8046, 0.8818, 0.795, 0.8833, 0.7952, 0.8809, 0.8046, 0.879, 0.8043, 0.8803, 0.7949, 0.8818, 0.795, 0.8189, 0.7834, 0.8225, 0.7834, 0.8229, 0.7929, 0.8196, 0.793, 0.8617, 0.7342, 0.858, 0.7343, 0.8588, 0.7247, 0.8621, 0.7246, 0.8952, 0.7416, 0.8964, 0.7415, 0.8972, 0.751, 0.8964, 0.7511, 0.8964, 0.7855, 0.8945, 0.7852, 0.8946, 0.7844, 0.8964, 0.7846, 0.5503, 0.8761, 0.5485, 0.8763, 0.5484, 0.8754, 0.5502, 0.8752, 0.888, 0.7852, 0.8862, 0.7855, 0.8861, 0.7846, 0.888, 0.7844, 0.5549, 0.8763, 0.553, 0.8761, 0.5531, 0.8752, 0.555, 0.8754, 0.4903, 0.7994, 0.4863, 0.7995, 0.4864, 0.7986, 0.4903, 0.7985, 0.8239, 0.7847, 0.8279, 0.7849, 0.8279, 0.7857, 0.8239, 0.7856, 0.9015, 0.7339, 0.8999, 0.7337, 0.9, 0.7328, 0.9016, 0.733, 0.5627, 0.8762, 0.5606, 0.8764, 0.5605, 0.8756, 0.5626, 0.8753, 0.9002, 0.7854, 0.8981, 0.7856, 0.8981, 0.7848, 0.9001, 0.7845, 0.496, 0.8026, 0.4914, 0.8027, 0.4914, 0.8019, 0.496, 0.8018, 0.829, 0.7815, 0.8336, 0.7817, 0.8335, 0.7826, 0.829, 0.7823, 0.5603, 0.8247, 0.5587, 0.8245, 0.5588, 0.8237, 0.5604, 0.8239, 0.8827, 0.776, 0.884, 0.7762, 0.8839, 0.777, 0.8827, 0.7769, 0.5115, 0.9033, 0.5096, 0.9036, 0.5095, 0.9027, 0.5113, 0.9025, 0.8353, 0.7776, 0.8387, 0.7767, 0.8386, 0.7775, 0.8352, 0.7784, 0.5011, 0.8079, 0.4977, 0.8068, 0.4976, 0.806, 0.501, 0.807, 0.8492, 0.8125, 0.8474, 0.8127, 0.8474, 0.8119, 0.8491, 0.8117, 0.5444, 0.8673, 0.5458, 0.8675, 0.5456, 0.8683, 0.5443, 0.8681, 0.8511, 0.8204, 0.8486, 0.8204, 0.8491, 0.8136, 0.8511, 0.8134, 0.8817, 0.768, 0.8835, 0.7681, 0.884, 0.7751, 0.8826, 0.7749, 0.8835, 0.7681, 0.8853, 0.7681, 0.8853, 0.7753, 0.884, 0.7751, 0.8773, 0.7494, 0.8733, 0.7482, 0.8743, 0.7412, 0.8777, 0.7423, 0.8341, 0.7698, 0.8382, 0.7686, 0.8387, 0.7756, 0.8351, 0.7765, 0.8486, 0.8204, 0.8462, 0.8205, 0.8472, 0.8138, 0.8491, 0.8136, 0.5561, 0.843, 0.5569, 0.8429, 0.557, 0.8437, 0.5563, 0.8437, 0.8833, 0.7945, 0.8819, 0.7943, 0.882, 0.7936, 0.8833, 0.7939, 0.8819, 0.7943, 0.8804, 0.7942, 0.8806, 0.7935, 0.882, 0.7936, 0.4854, 0.7906, 0.4821, 0.7907, 0.4822, 0.7901, 0.4854, 0.7899, 0.8196, 0.7937, 0.8229, 0.7936, 0.8229, 0.7943, 0.8197, 0.7943, 0.8965, 0.7518, 0.8973, 0.7517, 0.8973, 0.7524, 0.8966, 0.7526, 0.5488, 0.8652, 0.5474, 0.8654, 0.5473, 0.8644, 0.5486, 0.8644, 0.8969, 0.7745, 0.8955, 0.7744, 0.8956, 0.7734, 0.8969, 0.7737, 0.8241, 0.7956, 0.8277, 0.7957, 0.8276, 0.7966, 0.8242, 0.7965, 0.4902, 0.7885, 0.4866, 0.7886, 0.4867, 0.7877, 0.4901, 0.7877, 0.5559, 0.8654, 0.5546, 0.8652, 0.5548, 0.8644, 0.556, 0.8644, 0.887, 0.7744, 0.8856, 0.7745, 0.8857, 0.7737, 0.8869, 0.7734, 0.8964, 0.7846, 0.8946, 0.7844, 0.8954, 0.7754, 0.8969, 0.7756, 0.8898, 0.7842, 0.888, 0.7844, 0.8871, 0.7754, 0.8886, 0.7753, 0.888, 0.7844, 0.8861, 0.7846, 0.8857, 0.7756, 0.8871, 0.7754, 0.8946, 0.7844, 0.8927, 0.7841, 0.894, 0.7753, 0.8954, 0.7754, 0.867, 0.7319, 0.8631, 0.732, 0.8633, 0.723, 0.8669, 0.7229, 0.8239, 0.7856, 0.8279, 0.7857, 0.8277, 0.7947, 0.8241, 0.7946, 0.9023, 0.7226, 0.9009, 0.7224, 0.901, 0.7215, 0.9022, 0.7218, 0.901, 0.7739, 0.8992, 0.7741, 0.8991, 0.7732, 0.9007, 0.7732, 0.8992, 0.7741, 0.8974, 0.7743, 0.8975, 0.7735, 0.8991, 0.7732, 0.4953, 0.7914, 0.4912, 0.7914, 0.4912, 0.7907, 0.4951, 0.7906, 0.8287, 0.7927, 0.8328, 0.7929, 0.8326, 0.7937, 0.8287, 0.7935, 0.5613, 0.8134, 0.5599, 0.8133, 0.5602, 0.8125, 0.5614, 0.8125, 0.9016, 0.733, 0.9, 0.7328, 0.9008, 0.7232, 0.9022, 0.7233, 0.9021, 0.7843, 0.9001, 0.7845, 0.8993, 0.7749, 0.901, 0.7747, 0.9001, 0.7845, 0.8981, 0.7848, 0.8975, 0.7751, 0.8993, 0.7749, 0.8727, 0.7351, 0.8681, 0.7352, 0.8679, 0.7256, 0.872, 0.7255, 0.829, 0.7823, 0.8335, 0.7826, 0.8328, 0.7922, 0.8287, 0.792, 0.9, 0.7328, 0.8984, 0.7326, 0.8994, 0.723, 0.9008, 0.7232, 0.8827, 0.7769, 0.8839, 0.777, 0.883, 0.7845, 0.8821, 0.7844, 0.8509, 0.8115, 0.8491, 0.8117, 0.8483, 0.8043, 0.8496, 0.8041, 0.8352, 0.7784, 0.8386, 0.7775, 0.8376, 0.785, 0.8345, 0.7859, 0.8777, 0.7404, 0.8743, 0.7393, 0.8736, 0.7319, 0.8767, 0.7328, 0.8491, 0.8117, 0.8474, 0.8119, 0.847, 0.8044, 0.8483, 0.8043, 0.8839, 0.777, 0.8852, 0.7772, 0.8838, 0.7847, 0.883, 0.7845, 0.8495, 0.8031, 0.8482, 0.8033, 0.8481, 0.8022, 0.8492, 0.8023, 0.882, 0.7855, 0.8828, 0.7856, 0.8826, 0.7868, 0.882, 0.7865, 0.8344, 0.7869, 0.8374, 0.786, 0.8373, 0.7871, 0.8344, 0.7877, 0.4999, 0.7985, 0.4968, 0.7975, 0.4968, 0.7967, 0.4997, 0.7975, 0.5199, 0.8919, 0.52, 0.8907, 0.5208, 0.8909, 0.5208, 0.8919, 0.8482, 0.8033, 0.847, 0.8034, 0.8471, 0.8026, 0.8481, 0.8022])
me_cube_001.materials.append(mat_material_001)
me_cube_001.use_remesh_fix_poles = True
me_cube_001.use_remesh_preserve_attributes = False
me_cube_001.use_mirror_vertex_groups = False
me_cube_001.update()
arm_armature = bpy.data.armatures.new('Armature')  # bones are not reproduced

# ---- objects
ob_hand = bpy.data.objects.new('Hand', me_cube_001)
ob_armature = bpy.data.objects.new('Armature', arm_armature)

# ---- transforms, parenting, visibility, modifiers, constraints
ob_hand.parent = ob_armature
ob_hand.location = (0.0, 0.0, 0.0)
ob_hand.rotation_euler = (0.0, -0.0, 1.571)
ob_hand.lineart.crease_threshold = 0.0
_vg = ob_hand.vertex_groups.new(name='Wrist')
for _i, _w in zip([0, 1, 2, 3, 4, 5, 6, 7, 8, 9, 10, 11, 12, 13, 14, 15, 16, 17, 18, 19, 20, 21, 22, 23, 24, 25, 100, 101, 102, 103, 104, 105, 140, 141, 142, 143, 144, 145, 146, 147, 148, 149, 150, 151, 152, 153, 154, 155, 156, 157, 158, 159, 160, 161, 162, 164, 167], [0.9105, 0.9204, 0.9239, 0.9281, 0.7348, 0.7532, 0.7731, 0.7823, 0.9595, 0.9584, 0.9735, 0.9759, 0.8373, 0.8434, 0.8874, 0.884, 0.1323, 0.1463, 0.09605, 0.04833, 0.05804, 0.06424, 0.07372, 0.04355, 0.0466, 0.00473, 0.9068, 0.9199, 0.7675, 0.7286, 0.1428, 0.06262, 0.9909, 0.9759, 0.9746, 0.978, 0.994, 0.9806, 0.9782, 0.9792, 0.9918, 0.9939, 0.9944, 0.9948, 0.9724, 0.9355, 0.9325, 0.9845, 0.9483, 0.9449, 0.9735, 0.9418, 0.9831, 0.9426, 0.03487, 0.04635, 0.005327]): _vg.add([_i], _w, 'REPLACE')
_vg = ob_hand.vertex_groups.new(name='Little1')
for _i, _w in zip([2, 3, 6, 7, 8, 12, 13, 14, 16, 17, 18, 19, 22, 23, 24, 25, 26, 31, 32, 33, 37, 38, 101, 102, 104, 106, 108, 156, 157, 159, 197, 198, 199, 200, 201, 202, 203], [0.06793, 0.06587, 0.2087, 0.2015, 0.01001, 0.03613, 0.1217, 0.1063, 0.7993, 0.8141, 0.7625, 0.04697, 0.06845, 0.8699, 0.6547, 0.7343, 0.09786, 0.006754, 0.4593, 0.4506, 0.0533, 0.04038, 0.07321, 0.2157, 0.8051, 0.4611, 0.08217, 0.04412, 0.04762, 0.05279, 5.722e-06, 0.03142, 0.01052, 0.2177, 0.1621, 0.2138, 0.01379]): _vg.add([_i], _w, 'REPLACE')
_vg = ob_hand.vertex_groups.new(name='Little2')
for _i, _w in zip([24, 25, 32, 33, 37, 38, 43, 56, 57, 58, 59, 106, 108, 118, 119, 192, 193, 195, 197, 198, 199, 200, 201, 202, 203, 246, 247, 248, 249, 250, 251, 252, 253, 254, 255, 256, 257], [0.1359, 0.09298, 0.5267, 0.5088, 0.6759, 0.1782, 0.0471, 0.5861, 0.6279, 0.3254, 0.294, 0.5288, 0.4555, 0.601, 0.245, 0.2309, 0.09586, 0.01204, 0.1541, 0.551, 0.8365, 0.7286, 0.8221, 0.7678, 0.7698, 0.1952, 0.1965, 0.0723, 0.1032, 0.0476, 0.2059, 0.8232, 0.8965, 0.884, 0.8664, 0.8105, 0.8838]): _vg.add([_i], _w, 'REPLACE')
_vg = ob_hand.vertex_groups.new(name='Little3')
for _i, _w in zip([56, 57, 58, 59, 72, 73, 74, 75, 88, 89, 90, 118, 119, 126, 127, 246, 247, 248, 249, 250, 251, 252, 253, 254, 255, 256, 257, 288, 289, 290, 291, 292, 293, 294, 295, 296, 297, 298, 299], [0.4106, 0.365, 0.6693, 0.6994, 0.7272, 0.7586, 0.3545, 0.3135, 0.03637, 0.04651, 0.005096, 0.3942, 0.7519, 0.7639, 0.2758, 0.8046, 0.8006, 0.924, 0.8897, 0.9483, 0.7918, 0.1592, 0.08642, 0.1047, 0.1267, 0.183, 0.1069, 0.9451, 0.8728, 0.9026, 0.9471, 0.9548, 0.87, 0.2522, 0.2341, 0.1125, 0.1279, 0.215, 0.06882]): _vg.add([_i], _w, 'REPLACE')
_vg = ob_hand.vertex_groups.new(name='Little4')
for _i, _w in zip([72, 73, 74, 75, 88, 89, 90, 91, 126, 127, 134, 135, 288, 289, 290, 291, 292, 293, 294, 295, 296, 297, 298, 299], [0.2698, 0.2397, 0.6458, 0.6861, 0.9567, 0.9516, 0.9725, 0.9835, 0.2331, 0.724, 0.9896, 0.9959, 0.04431, 0.1259, 0.09684, 0.04067, 0.03184, 0.1303, 0.7469, 0.7653, 0.8874, 0.8722, 0.7843, 0.9312]): _vg.add([_i], _w, 'REPLACE')
_vg = ob_hand.vertex_groups.new(name='Ring1')
for _i, _w in zip([16, 17, 18, 23, 24, 25, 26, 27, 30, 31, 37, 38, 39, 40, 43, 104, 108, 110, 188, 189, 190, 192, 193, 194, 195, 196, 197, 198, 199, 203], [0.08794, 0.06388, 0.04556, 0.02897, 0.1512, 0.1135, 0.7608, 0.01799, 0.08155, 0.9374, 0.05878, 0.2832, 0.05678, 0.03278, 0.6026, 0.05933, 0.02574, 0.1575, 0.1379, 0.0005258, 0.04069, 0.02229, 0.1158, 0.031, 0.1896, 0.0526, 0.01525, 0.1399, 0.001789, 0.008229]): _vg.add([_i], _w, 'REPLACE')
_vg = ob_hand.vertex_groups.new(name='Ring2')
for _i, _w in zip([37, 38, 39, 43, 52, 53, 54, 55, 108, 110, 116, 117, 188, 189, 190, 192, 193, 194, 195, 196, 197, 198, 199, 200, 203, 204, 205, 206, 207, 208, 209, 240, 241, 242, 243, 244, 245], [0.1909, 0.4404, 0.2452, 0.1668, 0.5364, 0.609, 0.6211, 0.5302, 0.4087, 0.46, 0.6124, 0.644, 0.05088, 0.08617, 0.0846, 0.696, 0.7165, 0.6443, 0.7069, 0.8314, 0.7721, 0.2349, 0.09029, 0.005593, 0.155, 0.8386, 0.9063, 0.8677, 0.8492, 0.8679, 0.8489, 0.1915, 0.2181, 0.2031, 0.1683, 0.1415, 0.1909]): _vg.add([_i], _w, 'REPLACE')
_vg = ob_hand.vertex_groups.new(name='Ring3')
for _i, _w in zip([52, 53, 54, 55, 68, 69, 70, 71, 84, 85, 86, 87, 116, 117, 124, 125, 132, 204, 205, 206, 207, 208, 209, 240, 241, 242, 243, 244, 245, 276, 277, 278, 279, 280, 281, 282, 283, 284, 285, 286, 287], [0.4579, 0.3834, 0.3721, 0.4654, 0.5795, 0.5755, 0.6629, 0.6449, 0.06051, 0.06976, 0.01197, 0.05414, 0.3821, 0.3529, 0.5659, 0.4133, 0.009081, 0.1534, 0.08922, 0.1255, 0.1403, 0.1218, 0.1441, 0.8026, 0.7758, 0.7924, 0.8275, 0.8557, 0.8038, 0.3182, 0.2998, 0.2768, 0.2962, 0.139, 0.2477, 0.8527, 0.8868, 0.9015, 0.8659, 0.862, 0.9057]): _vg.add([_i], _w, 'REPLACE')
_vg = ob_hand.vertex_groups.new(name='Ring4')
for _i, _w in zip([68, 69, 70, 71, 84, 85, 86, 87, 124, 125, 132, 133, 276, 277, 278, 279, 280, 281, 282, 283, 284, 285, 286, 287], [0.4171, 0.4209, 0.3347, 0.3525, 0.9392, 0.9299, 0.9689, 0.9456, 0.4313, 0.5854, 0.9703, 0.9886, 0.68, 0.6984, 0.7222, 0.7026, 0.8605, 0.751, 0.1407, 0.1085, 0.09575, 0.1282, 0.131, 0.08952]): _vg.add([_i], _w, 'REPLACE')
_vg = ob_hand.vertex_groups.new(name='Middle1')
for _i, _w in zip([36, 38, 39, 40, 41, 42, 43, 110, 111, 180, 181, 185, 186, 187, 188, 189, 190, 191, 193, 194, 196], [0.02143, 0.01601, 0.457, 0.6101, 0.01997, 0.4841, 0.03553, 0.03438, 0.2023, 0.219, 0.2181, 0.121, 0.1522, 0.1232, 0.0008676, 0.1494, 0.01045, 0.053, 0.007853, 0.1903, 0.005866]): _vg.add([_i], _w, 'REPLACE')
_vg = ob_hand.vertex_groups.new(name='Middle2')
for _i, _w in zip([39, 40, 42, 43, 48, 49, 50, 51, 110, 111, 114, 115, 180, 181, 185, 186, 187, 188, 189, 190, 191, 194, 195, 196, 210, 211, 212, 213, 214, 215, 234, 235, 236, 237, 238, 239], [0.1825, 0.1336, 0.1896, 0.1234, 0.6258, 0.6096, 0.4577, 0.4259, 0.3262, 0.4069, 0.4587, 0.3861, 0.06253, 0.09754, 0.1225, 0.7329, 0.802, 0.7638, 0.708, 0.829, 0.8803, 0.08628, 0.04275, 0.07629, 0.9017, 0.8723, 0.8799, 0.9171, 0.8911, 0.8604, 0.2154, 0.187, 0.1067, 0.1481, 0.07995, 0.1432]): _vg.add([_i], _w, 'REPLACE')
_vg = ob_hand.vertex_groups.new(name='Middle3')
for _i, _w in zip([48, 49, 50, 51, 64, 65, 66, 67, 76, 77, 78, 79, 114, 115, 120, 121, 210, 211, 212, 213, 214, 215, 234, 235, 236, 237, 238, 239, 264, 265, 266, 267, 268, 269, 270, 271, 272, 273, 274, 275], [0.3711, 0.3852, 0.5393, 0.5725, 0.6928, 0.6472, 0.655, 0.6984, 0.03187, 0.01343, 0.03456, 0.05639, 0.5386, 0.6129, 0.7508, 0.5511, 0.09349, 0.1202, 0.117, 0.08128, 0.1066, 0.1357, 0.7803, 0.8108, 0.8919, 0.8488, 0.9191, 0.8537, 0.2617, 0.2447, 0.2868, 0.2865, 0.2046, 0.1712, 0.9138, 0.9504, 0.966, 0.9192, 0.9439, 0.9197]): _vg.add([_i], _w, 'REPLACE')
_vg = ob_hand.vertex_groups.new(name='Middle4')
for _i, _w in zip([64, 65, 66, 67, 76, 77, 78, 79, 120, 121, 128, 129, 264, 265, 266, 267, 268, 269, 270, 271, 272, 273, 274, 275], [0.3056, 0.3501, 0.3431, 0.3006, 0.959, 0.9682, 0.9576, 0.9434, 0.2486, 0.4475, 0.9905, 0.9832, 0.7377, 0.755, 0.7124, 0.7124, 0.7948, 0.8285, 0.07969, 0.0439, 0.01441, 0.07678, 0.05166, 0.07589]): _vg.add([_i], _w, 'REPLACE')
_vg = ob_hand.vertex_groups.new(name='Index1')
for _i, _w in zip([19, 22, 26, 27, 28, 29, 30, 34, 35, 36, 40, 41, 42, 107, 109, 163, 165, 166, 170, 180, 181, 182, 183, 184], [0.02178, 0.02733, 0.08179, 0.9145, 0.1387, 0.316, 0.7707, 0.2109, 0.2565, 0.7439, 0.04708, 0.6179, 0.07477, 0.2091, 0.6831, 0.1623, 0.1865, 0.1474, 0.0001514, 0.04276, 0.06385, 0.5021, 0.5237, 0.5252]): _vg.add([_i], _w, 'REPLACE')
_vg = ob_hand.vertex_groups.new(name='Index2')
for _i, _w in zip([29, 34, 35, 36, 40, 41, 42, 44, 45, 46, 47, 107, 109, 111, 112, 113, 163, 165, 166, 180, 181, 182, 183, 184, 185, 186, 187, 191, 216, 217, 218, 219, 220, 221, 222, 223, 224, 225, 226, 227], [0.04999, 0.01954, 0.06104, 0.1474, 0.1476, 0.1552, 0.2055, 0.6289, 0.6721, 0.6609, 0.6418, 0.04167, 0.1801, 0.358, 0.6629, 0.6602, 0.005909, 0.03796, 0.01293, 0.6472, 0.5963, 0.4221, 0.4281, 0.4289, 0.7204, 0.0652, 0.02044, 0.05227, 0.8968, 0.9337, 0.9397, 0.9196, 0.8961, 0.9448, 0.1344, 0.1739, 0.1425, 0.1919, 0.1493, 0.1554]): _vg.add([_i], _w, 'REPLACE')
_vg = ob_hand.vertex_groups.new(name='Index3')
for _i, _w in zip([44, 45, 46, 47, 60, 61, 62, 63, 80, 81, 82, 83, 112, 113, 122, 123, 216, 217, 218, 219, 220, 221, 222, 223, 224, 225, 226, 227, 228, 229, 230, 231, 232, 233, 258, 259, 260, 261, 262, 263], [0.3659, 0.325, 0.3345, 0.3511, 0.4721, 0.6859, 0.6799, 0.4866, 0.03388, 0.05228, 0.02039, 0.0324, 0.3328, 0.336, 0.4393, 0.7098, 0.09588, 0.05657, 0.0513, 0.0753, 0.09335, 0.04871, 0.8638, 0.8214, 0.8557, 0.8024, 0.8467, 0.8427, 0.9381, 0.9435, 0.8497, 0.8626, 0.9401, 0.8421, 0.2336, 0.2407, 0.244, 0.2538, 0.1775, 0.2433]): _vg.add([_i], _w, 'REPLACE')
_vg = ob_hand.vertex_groups.new(name='Index4')
for _i, _w in zip([60, 61, 62, 63, 80, 81, 82, 83, 122, 123, 130, 131, 228, 229, 230, 231, 232, 233, 258, 259, 260, 261, 262, 263], [0.5254, 0.313, 0.319, 0.511, 0.9579, 0.9475, 0.9647, 0.9587, 0.5589, 0.2887, 0.9793, 0.9941, 0.05945, 0.0542, 0.1456, 0.134, 0.05686, 0.1537, 0.7652, 0.7589, 0.7555, 0.745, 0.8217, 0.7562]): _vg.add([_i], _w, 'REPLACE')
_vg = ob_hand.vertex_groups.new(name='Thumb1')
for _i, _w in zip([0, 1, 4, 5, 9, 12, 15, 18, 19, 20, 21, 22, 23, 28, 29, 30, 35, 93, 100, 103, 105, 107, 153, 154, 161, 162, 164, 165, 166, 167, 168, 169, 172], [0.06744, 0.06231, 0.2039, 0.1969, 0.0002352, 0.104, 0.09226, 0.08339, 0.8486, 0.7608, 0.7079, 0.7834, 0.03333, 0.1199, 0.1956, 0.04632, 0.1168, 0.04322, 0.07163, 0.2093, 0.7027, 0.01585, 0.04666, 0.0517, 0.03918, 0.7153, 0.6726, 0.08585, 0.001396, 0.5765, 0.03639, 0.09281, 0.005569]): _vg.add([_i], _w, 'REPLACE')
_vg = ob_hand.vertex_groups.new(name='Thumb2')
for _i, _w in zip([4, 5, 20, 21, 22, 28, 29, 30, 34, 35, 36, 41, 92, 93, 94, 95, 103, 105, 107, 109, 136, 137, 162, 163, 164, 165, 166, 167, 168, 169, 170, 171, 172, 173, 174, 175, 176, 177, 178, 179, 182, 184], [0.04936, 0.03493, 0.1765, 0.3008, 0.01097, 0.6972, 0.386, 0.03511, 0.6926, 0.4522, 0.05981, 0.2, 0.9159, 0.8372, 0.1323, 0.1574, 0.05864, 0.2476, 0.5884, 0.1064, 0.9264, 0.09563, 0.2255, 0.7315, 0.3398, 0.5305, 0.602, 0.3999, 0.9362, 0.8133, 0.1978, 0.1399, 0.9358, 0.1595, 0.09887, 0.835, 0.8845, 0.05797, 0.9, 0.05443, 0.04648, 0.005373]): _vg.add([_i], _w, 'REPLACE')
_vg = ob_hand.vertex_groups.new(name='Thumb3')
for _i, _w in zip([34, 35, 41, 92, 93, 94, 95, 96, 97, 98, 99, 107, 136, 137, 138, 139, 163, 165, 166, 169, 170, 171, 172, 173, 174, 175, 176, 177, 178, 179], [0.06495, 0.07978, 0.01669, 0.05416, 0.1088, 0.8615, 0.84, 0.9817, 0.9822, 1.001, 1.032, 0.1057, 0.05547, 0.9029, 1.003, 1.025, 0.08675, 0.1299, 0.1805, 0.08354, 0.7928, 0.858, 0.01103, 0.823, 0.9022, 0.1503, 0.1075, 0.9404, 0.09442, 0.9456]): _vg.add([_i], _w, 'REPLACE')
_m = ob_hand.modifiers.new('Armature', 'ARMATURE')
_m.object = ob_armature
ob_armature.location = (0.0, 0.0, 0.0)
ob_armature.show_in_front = True
ob_armature.lineart.crease_threshold = 0.0

# ---- collection membership
col_collection.objects.link(ob_hand)
col_collection.objects.link(ob_armature)

# ---- scene / render settings (as saved in the file)
scene.frame_start = 1; scene.frame_end = 10; scene.frame_set(10)
scene.render.engine = 'BLENDER_EEVEE_NEXT'
scene.cycles.use_denoising = False
scene.cycles.samples = 128
scene.cycles.sampling_pattern = 'TABULATED_SOBOL'
scene.cycles.use_adaptive_sampling = False
scene.cycles.use_light_tree = False
scene.view_settings.view_transform = 'Filmic'
bpy.context.view_layer.update()

# ---- added for rendering (the .blend has no active camera and no usable light): camera, sun
cam_auto = bpy.data.cameras.new('AutoCamera')
cam_auto.lens = 50.0
cam_auto.sensor_width = 36.0
cam_auto.clip_end = 1000.0
ob_auto_camera = bpy.data.objects.new('AutoCamera', cam_auto)
scene.collection.objects.link(ob_auto_camera)
ob_auto_camera.location = (1.99231, -1.45814, 1.22894)
ob_auto_camera.rotation_euler = (1.09748, -7.21219e-08, 0.694738)
scene.camera = ob_auto_camera
light_auto_sun = bpy.data.lights.new('AutoSun', 'SUN')
light_auto_sun.energy = 3.0
light_auto_sun.angle = 0.0523599
ob_auto_sun = bpy.data.objects.new('AutoSun', light_auto_sun)
scene.collection.objects.link(ob_auto_sun)
ob_auto_sun.rotation_euler = (0.872665, 0.174533, 0.523599)
bpy.context.view_layer.update()
